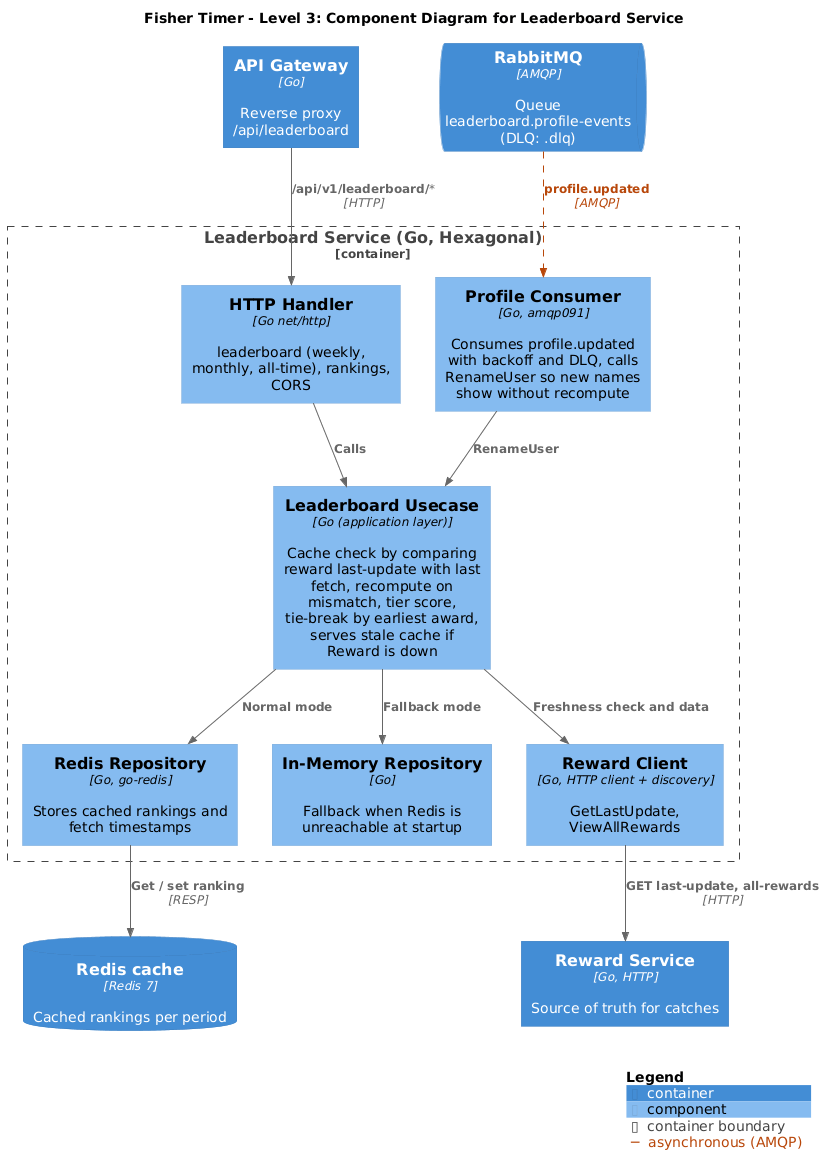

The diagram above was rendered by PlantUML. Its source (embedded in the PNG):
@startuml
!include <C4/C4_Component>

LAYOUT_WITH_LEGEND()
AddRelTag("async", $textColor="#B8470A", $lineColor="#B8470A", $lineStyle=DashedLine(), $legendText="asynchronous (AMQP)")
title Fisher Timer - Level 3: Component Diagram for Leaderboard Service

Container(gateway, "API Gateway", "Go", "Reverse proxy /api/leaderboard")
Container(reward, "Reward Service", "Go, HTTP", "Source of truth for catches")
ContainerDb(redis, "Redis cache", "Redis 7", "Cached rankings per period")
ContainerQueue(rabbit, "RabbitMQ", "AMQP", "Queue leaderboard.profile-events (DLQ: .dlq)")

Container_Boundary(lb, "Leaderboard Service (Go, Hexagonal)") {
    Component(http, "HTTP Handler", "Go net/http", "leaderboard (weekly, monthly, all-time), rankings, CORS")
    Component(usecase, "Leaderboard Usecase", "Go (application layer)", "Cache check by comparing reward last-update with last fetch, recompute on mismatch, tier score, tie-break by earliest award, serves stale cache if Reward is down")
    Component(redisRepo, "Redis Repository", "Go, go-redis", "Stores cached rankings and fetch timestamps")
    Component(memoryRepo, "In-Memory Repository", "Go", "Fallback when Redis is unreachable at startup")
    Component(rewardClient, "Reward Client", "Go, HTTP client + discovery", "GetLastUpdate, ViewAllRewards")
    Component(profileConsumer, "Profile Consumer", "Go, amqp091", "Consumes profile.updated with backoff and DLQ, calls RenameUser so new names show without recompute")
}

Rel(gateway, http, "/api/v1/leaderboard/*", "HTTP")
Rel(http, usecase, "Calls")
Rel(usecase, redisRepo, "Normal mode")
Rel(usecase, memoryRepo, "Fallback mode")
Rel(usecase, rewardClient, "Freshness check and data")
Rel(profileConsumer, usecase, "RenameUser")

Rel(redisRepo, redis, "Get / set ranking", "RESP")
Rel(rewardClient, reward, "GET last-update, all-rewards", "HTTP")
Rel(rabbit, profileConsumer, "profile.updated", "AMQP", $tags="async")

SHOW_LEGEND()
@enduml